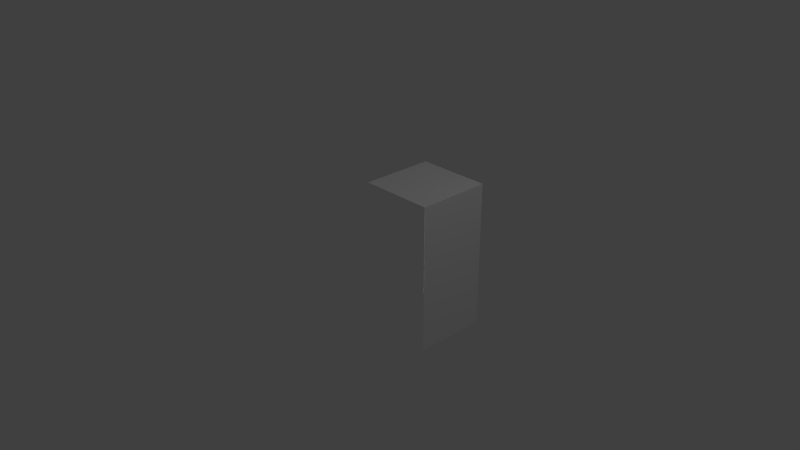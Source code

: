 # Source: MountainWaterBorder_NoBorder.blend  (saved by Blender 2.74.0; exported with 4.5.12 LTS)
import bpy
from mathutils import Matrix  # noqa: F401  (used for matrix-valued properties, if any)

bpy.ops.wm.read_factory_settings(use_empty=True)
scene = bpy.context.scene
scene.name = 'Scene'

# ---- collections
col_collection_1 = bpy.data.collections.new('Collection 1'); scene.collection.children.link(col_collection_1)

# ---- materials (node trees are filled in below, after node groups)
mat_material = bpy.data.materials.new('Material')
mat_material.alpha_threshold = 0.0
mat_material.use_transparent_shadow = False
mat_material.roughness = 0.5
mat_material.specular_intensity = 0.0
mat_material.line_color = (0.0, 0.0, 0.0, 1.0)

# ---- material node trees

# ---- world
world_world = bpy.data.worlds.new('World'); scene.world = world_world
world_world.color = (0.05088, 0.05088, 0.05088)
world_world.use_sun_shadow = False
world_world.sun_shadow_jitter_overblur = 0.0
world_world.cycles.sampling_method = 'MANUAL'
world_world.cycles.sample_map_resolution = 256

# ---- cameras
cam_camera = bpy.data.cameras.new('Camera')
cam_camera.clip_end = 100.0
cam_camera.lens = 35.0
cam_camera.sensor_width = 32.0
cam_camera.sensor_height = 18.0
cam_camera.ortho_scale = 7.314
cam_camera.dof.focus_distance = 0.0
cam_camera.dof.aperture_fstop = 128.0

# ---- lights
light_point = bpy.data.lights.new('Point', 'POINT')
light_point.transmission_factor = 0.0
light_point.energy = 100.0
light_point.shadow_buffer_clip_start = 0.5
light_point.shadow_soft_size = 0.1
light_point.shadow_maximum_resolution = 0.006
light_point.use_absolute_resolution = True
light_point.cycles.use_multiple_importance_sampling = False
light_lamp = bpy.data.lights.new('Lamp', 'POINT')
light_lamp.transmission_factor = 0.0
light_lamp.cutoff_distance = 30.0
light_lamp.energy = 100.0
light_lamp.shadow_buffer_clip_start = 1.001
light_lamp.shadow_soft_size = 0.1
light_lamp.shadow_maximum_resolution = 0.006
light_lamp.use_absolute_resolution = True
light_lamp.cycles.use_multiple_importance_sampling = False
light_point_001 = bpy.data.lights.new('Point.001', 'POINT')
light_point_001.transmission_factor = 0.0
light_point_001.energy = 100.0
light_point_001.shadow_buffer_clip_start = 0.5
light_point_001.shadow_soft_size = 0.1
light_point_001.shadow_maximum_resolution = 0.006
light_point_001.use_absolute_resolution = True
light_point_001.cycles.use_multiple_importance_sampling = False

# ---- meshes
me_cube_001 = bpy.data.meshes.new('Cube.001')
me_cube_001.from_pydata([(1.0, 1.0, -1.0), (1.0, -1.0, -1.0), (1.0, -1.0, -8.742e-08), (-8.742e-08, 1.0, -1.0), (-8.742e-08, -1.0, -1.0), (1.0, 1.0, -8.742e-08), (0.0, 1.0, 0.0)], [], [(3, 0, 1, 4), (1, 0, 5, 2), (6, 5, 0, 3)])
_uv = me_cube_001.uv_layers.new(name='UVMap')
_uv.uv.foreach_set('vector', [0.4219, 0.4951, 0.252, 0.4951, 0.252, 0.252, 0.4219, 0.252, 0.252, 0.4951, 0.252, 0.252, 0.4258, 0.252, 0.4258, 0.4951, 0.3857, 0.3486, 0.252, 0.3486, 0.252, 0.2539, 0.3857, 0.2539])
me_cube_001.materials.append(mat_material)
me_cube_001.use_remesh_preserve_volume = False
me_cube_001.use_remesh_preserve_attributes = False
me_cube_001.use_mirror_vertex_groups = False
me_cube_001.update()
me_cube_001.normals_split_custom_set([tuple(v) for v in zip(*[iter([-1.788e-07, -7.302e-07, -1.0, -1.788e-07, -7.302e-07, -1.0, -1.788e-07, -7.302e-07, -1.0, -1.788e-07, -7.302e-07, -1.0, 1.0, 0.0, -5.96e-08, 1.0, 0.0, -5.96e-08, 1.0, 0.0, -5.96e-08, 1.0, 0.0, -5.96e-08, 1.192e-07, 1.0, -5.96e-08, 1.192e-07, 1.0, -5.96e-08, 1.192e-07, 1.0, -5.96e-08, 1.192e-07, 1.0, -5.96e-08])] * 3)])

# ---- objects
ob_cube_001 = bpy.data.objects.new('Cube.001', me_cube_001)
ob_point = bpy.data.objects.new('Point', light_point)
ob_lamp = bpy.data.objects.new('Lamp', light_lamp)
ob_camera = bpy.data.objects.new('Camera', cam_camera)
ob_point_001 = bpy.data.objects.new('Point.001', light_point_001)

# ---- transforms, parenting, visibility, modifiers, constraints
ob_cube_001.location = (0.0, 0.0, 0.0)
ob_cube_001.rotation_euler = (1.571, 0.0, 0.0)
ob_cube_001.color = (0.8, 0.8, 0.8, 1.0)
ob_cube_001.lineart.crease_threshold = 0.0
ob_point.location = (-1.713, 1.943, -1.679)
ob_point.lineart.crease_threshold = 0.0
ob_lamp.location = (4.076, 1.005, 5.904)
ob_lamp.rotation_euler = (0.6503, 0.05522, 1.866)
ob_lamp.lock_rotations_4d = False
ob_lamp.empty_display_type = 'ARROWS'
ob_lamp.color = (0.0, 0.0, 0.0, 0.0)
ob_lamp.lineart.crease_threshold = 0.0
ob_camera.location = (7.481, -6.508, 5.344)
ob_camera.rotation_euler = (1.109, 0.0, 0.8149)
ob_camera.lock_rotations_4d = False
ob_camera.empty_display_type = 'ARROWS'
ob_camera.color = (0.0, 0.0, 0.0, 0.0)
ob_camera.display_type = 'WIRE'
ob_camera.lineart.crease_threshold = 0.0
ob_point_001.location = (-1.713, -3.817, -1.679)
ob_point_001.lineart.crease_threshold = 0.0

# ---- collection membership
col_collection_1.objects.link(ob_cube_001)
col_collection_1.objects.link(ob_point)
col_collection_1.objects.link(ob_lamp)
col_collection_1.objects.link(ob_camera)
col_collection_1.objects.link(ob_point_001)

# ---- scene / render settings (as saved in the file)
scene.camera = ob_camera
scene.frame_start = 1; scene.frame_end = 250; scene.frame_set(1)
scene.render.engine = 'BLENDER_EEVEE_NEXT'
scene.render.resolution_percentage = 50
scene.render.dither_intensity = 0.0
scene.cycles.use_denoising = False
scene.cycles.samples = 10
scene.cycles.sampling_pattern = 'TABULATED_SOBOL'
scene.cycles.light_sampling_threshold = 0.0
scene.cycles.use_adaptive_sampling = False
scene.cycles.use_light_tree = False
scene.cycles.blur_glossy = 0.0
scene.cycles.pixel_filter_type = 'GAUSSIAN'
scene.cycles.sample_clamp_indirect = 0.0
scene.view_settings.view_transform = 'Standard'
bpy.context.view_layer.update()
